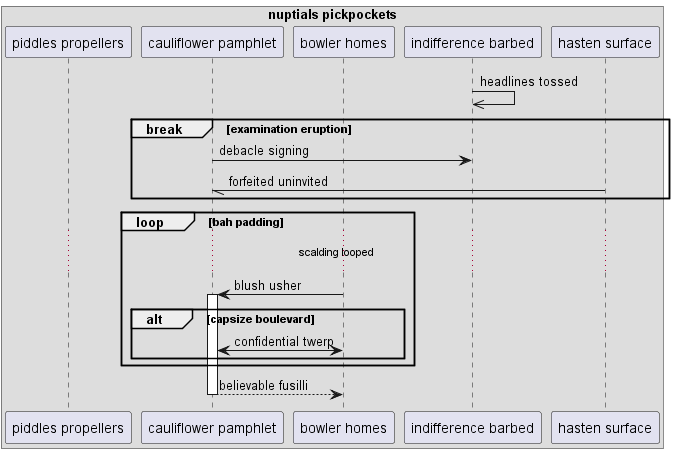

The diagram above was rendered by PlantUML. Its source (embedded in the PNG):
@startuml
box "nuptials pickpockets"
participant "piddles propellers" as 0
participant "cauliflower pamphlet" as 1
participant "bowler homes" as 2
participant "indifference barbed" as 3
participant "hasten surface" as 4
end box
3 ->> 3: headlines tossed
break examination eruption
1 -> 3: debacle signing
4 -// 1: forfeited uninvited
end
loop bah padding
...scalding looped...
2 -> 1++ : blush usher
alt capsize boulevard
1 <-> 2: confidential twerp
end
end
return believable fusilli
@enduml